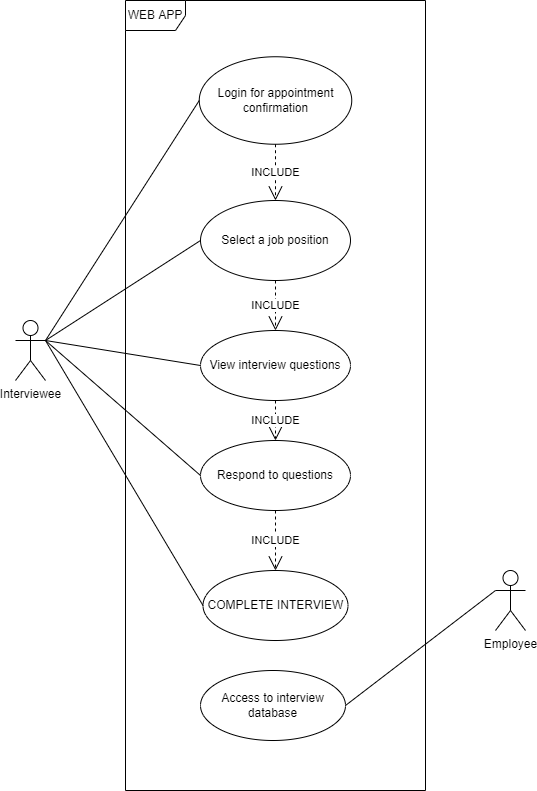

The diagram above was exported from draw.io. Its source (the exported page's mxGraphModel, read from the mxfile embedded in the PNG):
<mxGraphModel dx="870" dy="626" grid="1" gridSize="10" guides="1" tooltips="1" connect="1" arrows="1" fold="1" page="1" pageScale="1" pageWidth="850" pageHeight="1100" math="0" shadow="0">
  <root>
    <mxCell id="0" />
    <mxCell id="1" parent="0" />
    <mxCell id="uj-OjGttT0ddmlyLd775-1" value="WEB APP" style="shape=umlFrame;whiteSpace=wrap;html=1;" parent="1" vertex="1">
      <mxGeometry x="280" y="70" width="300" height="790" as="geometry" />
    </mxCell>
    <mxCell id="uj-OjGttT0ddmlyLd775-2" value="Interviewee" style="shape=umlActor;verticalLabelPosition=bottom;verticalAlign=top;html=1;" parent="1" vertex="1">
      <mxGeometry x="170" y="390" width="30" height="60" as="geometry" />
    </mxCell>
    <mxCell id="uj-OjGttT0ddmlyLd775-4" value="Employee" style="shape=umlActor;verticalLabelPosition=bottom;verticalAlign=top;html=1;" parent="1" vertex="1">
      <mxGeometry x="650" y="640" width="30" height="60" as="geometry" />
    </mxCell>
    <mxCell id="uj-OjGttT0ddmlyLd775-9" value="Login for appointment confirmation" style="ellipse;whiteSpace=wrap;html=1;" parent="1" vertex="1">
      <mxGeometry x="353.75" y="126.25" width="152.5" height="87.5" as="geometry" />
    </mxCell>
    <mxCell id="uj-OjGttT0ddmlyLd775-11" value="Select a job position" style="ellipse;whiteSpace=wrap;html=1;" parent="1" vertex="1">
      <mxGeometry x="355" y="270" width="150" height="80" as="geometry" />
    </mxCell>
    <mxCell id="uj-OjGttT0ddmlyLd775-13" value="Respond to questions" style="ellipse;whiteSpace=wrap;html=1;" parent="1" vertex="1">
      <mxGeometry x="355" y="510" width="150" height="70" as="geometry" />
    </mxCell>
    <mxCell id="uj-OjGttT0ddmlyLd775-18" value="INCLUDE" style="endArrow=open;endSize=12;dashed=1;html=1;rounded=0;exitX=0.5;exitY=1;exitDx=0;exitDy=0;" parent="1" source="uj-OjGttT0ddmlyLd775-9" target="uj-OjGttT0ddmlyLd775-11" edge="1">
      <mxGeometry width="160" relative="1" as="geometry">
        <mxPoint x="429" y="230" as="sourcePoint" />
        <mxPoint x="429" y="280" as="targetPoint" />
      </mxGeometry>
    </mxCell>
    <mxCell id="uj-OjGttT0ddmlyLd775-19" value="INCLUDE" style="endArrow=open;endSize=12;dashed=1;html=1;rounded=0;exitX=0.5;exitY=1;exitDx=0;exitDy=0;entryX=0.5;entryY=0;entryDx=0;entryDy=0;" parent="1" source="uj-OjGttT0ddmlyLd775-11" target="5k7A1TK8EBwUWsaxY7KF-8" edge="1">
      <mxGeometry width="160" relative="1" as="geometry">
        <mxPoint x="429" y="530" as="sourcePoint" />
        <mxPoint x="430" y="390" as="targetPoint" />
      </mxGeometry>
    </mxCell>
    <mxCell id="uj-OjGttT0ddmlyLd775-30" value="Access to interview database" style="ellipse;whiteSpace=wrap;html=1;" parent="1" vertex="1">
      <mxGeometry x="355" y="740" width="145" height="70" as="geometry" />
    </mxCell>
    <mxCell id="uj-OjGttT0ddmlyLd775-33" value="COMPLETE INTERVIEW" style="ellipse;whiteSpace=wrap;html=1;" parent="1" vertex="1">
      <mxGeometry x="357.5" y="640" width="145" height="70" as="geometry" />
    </mxCell>
    <mxCell id="uj-OjGttT0ddmlyLd775-36" value="INCLUDE" style="endArrow=open;endSize=12;dashed=1;html=1;rounded=0;entryX=0.5;entryY=0;entryDx=0;entryDy=0;exitX=0.5;exitY=1;exitDx=0;exitDy=0;" parent="1" source="uj-OjGttT0ddmlyLd775-13" target="uj-OjGttT0ddmlyLd775-33" edge="1">
      <mxGeometry width="160" relative="1" as="geometry">
        <mxPoint x="425" y="670" as="sourcePoint" />
        <mxPoint x="429.49999999999983" y="750" as="targetPoint" />
      </mxGeometry>
    </mxCell>
    <mxCell id="5k7A1TK8EBwUWsaxY7KF-1" value="" style="endArrow=none;html=1;rounded=0;entryX=0;entryY=0.5;entryDx=0;entryDy=0;exitX=1;exitY=0.3333333333333333;exitDx=0;exitDy=0;exitPerimeter=0;" parent="1" source="uj-OjGttT0ddmlyLd775-2" target="uj-OjGttT0ddmlyLd775-9" edge="1">
      <mxGeometry width="50" height="50" relative="1" as="geometry">
        <mxPoint x="70" y="140" as="sourcePoint" />
        <mxPoint x="370" y="165" as="targetPoint" />
      </mxGeometry>
    </mxCell>
    <mxCell id="5k7A1TK8EBwUWsaxY7KF-2" value="" style="endArrow=none;html=1;rounded=0;entryX=0;entryY=0.5;entryDx=0;entryDy=0;exitX=1;exitY=0.3333333333333333;exitDx=0;exitDy=0;exitPerimeter=0;" parent="1" source="uj-OjGttT0ddmlyLd775-2" target="uj-OjGttT0ddmlyLd775-11" edge="1">
      <mxGeometry width="50" height="50" relative="1" as="geometry">
        <mxPoint x="60" y="460" as="sourcePoint" />
        <mxPoint x="380" y="350" as="targetPoint" />
      </mxGeometry>
    </mxCell>
    <mxCell id="5k7A1TK8EBwUWsaxY7KF-5" value="" style="endArrow=none;html=1;rounded=0;entryX=0;entryY=0.5;entryDx=0;entryDy=0;exitX=1;exitY=0.3333333333333333;exitDx=0;exitDy=0;exitPerimeter=0;" parent="1" source="uj-OjGttT0ddmlyLd775-2" target="uj-OjGttT0ddmlyLd775-13" edge="1">
      <mxGeometry width="50" height="50" relative="1" as="geometry">
        <mxPoint x="70" y="170" as="sourcePoint" />
        <mxPoint x="365" y="330" as="targetPoint" />
      </mxGeometry>
    </mxCell>
    <mxCell id="5k7A1TK8EBwUWsaxY7KF-6" value="" style="endArrow=none;html=1;rounded=0;entryX=1;entryY=0.5;entryDx=0;entryDy=0;exitX=0;exitY=0.3333333333333333;exitDx=0;exitDy=0;exitPerimeter=0;" parent="1" source="uj-OjGttT0ddmlyLd775-4" target="uj-OjGttT0ddmlyLd775-30" edge="1">
      <mxGeometry width="50" height="50" relative="1" as="geometry">
        <mxPoint x="800" y="670" as="sourcePoint" />
        <mxPoint x="365" y="475" as="targetPoint" />
      </mxGeometry>
    </mxCell>
    <mxCell id="5k7A1TK8EBwUWsaxY7KF-8" value="View interview questions" style="ellipse;whiteSpace=wrap;html=1;" parent="1" vertex="1">
      <mxGeometry x="355" y="400" width="150" height="70" as="geometry" />
    </mxCell>
    <mxCell id="5k7A1TK8EBwUWsaxY7KF-9" value="" style="endArrow=none;html=1;rounded=0;entryX=0;entryY=0.5;entryDx=0;entryDy=0;exitX=1;exitY=0.3333333333333333;exitDx=0;exitDy=0;exitPerimeter=0;" parent="1" source="uj-OjGttT0ddmlyLd775-2" target="5k7A1TK8EBwUWsaxY7KF-8" edge="1">
      <mxGeometry width="50" height="50" relative="1" as="geometry">
        <mxPoint x="60" y="460" as="sourcePoint" />
        <mxPoint x="365" y="545" as="targetPoint" />
      </mxGeometry>
    </mxCell>
    <mxCell id="5k7A1TK8EBwUWsaxY7KF-10" value="INCLUDE" style="endArrow=open;endSize=12;dashed=1;html=1;rounded=0;exitX=0.5;exitY=1;exitDx=0;exitDy=0;entryX=0.5;entryY=0;entryDx=0;entryDy=0;" parent="1" source="5k7A1TK8EBwUWsaxY7KF-8" target="uj-OjGttT0ddmlyLd775-13" edge="1">
      <mxGeometry width="160" relative="1" as="geometry">
        <mxPoint x="440" y="360" as="sourcePoint" />
        <mxPoint x="440" y="410" as="targetPoint" />
      </mxGeometry>
    </mxCell>
    <mxCell id="Tqpz-0R-_IRjTKRU3vl0-1" value="" style="endArrow=none;html=1;rounded=0;entryX=0;entryY=0.5;entryDx=0;entryDy=0;exitX=1;exitY=0.3333333333333333;exitDx=0;exitDy=0;exitPerimeter=0;" parent="1" source="uj-OjGttT0ddmlyLd775-2" target="uj-OjGttT0ddmlyLd775-33" edge="1">
      <mxGeometry width="50" height="50" relative="1" as="geometry">
        <mxPoint x="70" y="180" as="sourcePoint" />
        <mxPoint x="365" y="555" as="targetPoint" />
      </mxGeometry>
    </mxCell>
  </root>
</mxGraphModel>